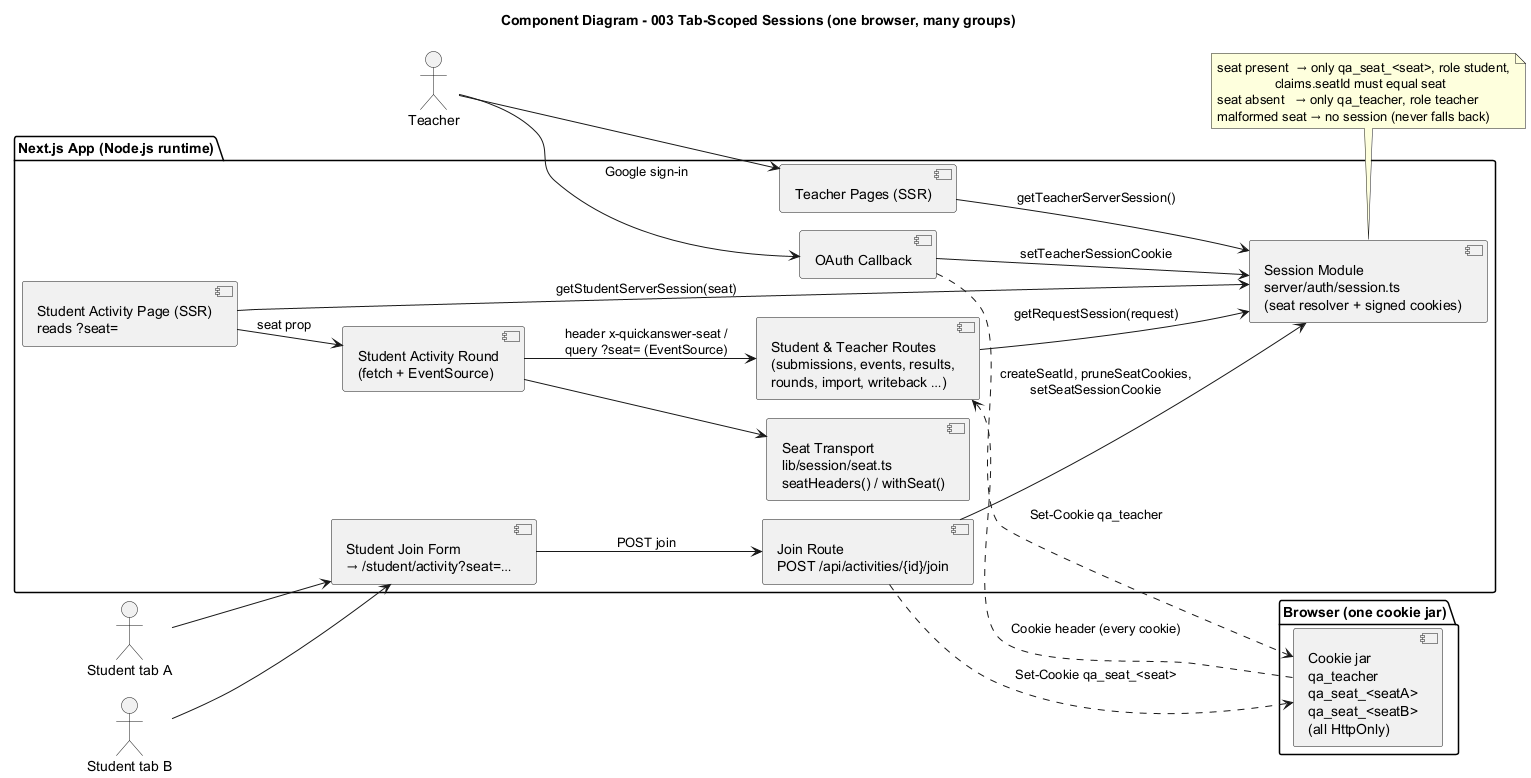

The diagram above was rendered by PlantUML. Its source (embedded in the PNG):
@startuml
!pragma layout smetana
title Component Diagram - 003 Tab-Scoped Sessions (one browser, many groups)
left to right direction

actor Teacher
actor "Student tab A" as TabA
actor "Student tab B" as TabB

package "Browser (one cookie jar)" {
	component "Cookie jar\nqa_teacher\nqa_seat_<seatA>\nqa_seat_<seatB>\n(all HttpOnly)" as Jar
}

package "Next.js App (Node.js runtime)" {
	component "Student Join Form\n→ /student/activity?seat=…" as JoinUI
	component "Student Activity Page (SSR)\nreads ?seat=" as StudentPage
	component "Student Activity Round\n(fetch + EventSource)" as RoundUI
	component "Seat Transport\nlib/session/seat.ts\nseatHeaders() / withSeat()" as SeatLib
	component "Join Route\nPOST /api/activities/{id}/join" as JoinAPI
	component "Student & Teacher Routes\n(submissions, events, results,\nrounds, import, writeback …)" as AppAPI
	component "Teacher Pages (SSR)" as TeacherPages
	component "OAuth Callback" as OAuth
	component "Session Module\nserver/auth/session.ts\n(seat resolver + signed cookies)" as Session
}

Teacher --> TeacherPages
Teacher --> OAuth : Google sign-in
TabA --> JoinUI
TabB --> JoinUI
JoinUI --> JoinAPI : POST join
JoinAPI --> Session : createSeatId, pruneSeatCookies,\nsetSeatSessionCookie
JoinAPI ..> Jar : Set-Cookie qa_seat_<seat>
OAuth --> Session : setTeacherSessionCookie
OAuth ..> Jar : Set-Cookie qa_teacher
StudentPage --> Session : getStudentServerSession(seat)
StudentPage --> RoundUI : seat prop
RoundUI --> SeatLib
RoundUI --> AppAPI : header x-quickanswer-seat /\nquery ?seat= (EventSource)
TeacherPages --> Session : getTeacherServerSession()
AppAPI --> Session : getRequestSession(request)
Jar ..> AppAPI : Cookie header (every cookie)

note bottom of Session
	seat present  → only qa_seat_<seat>, role student,
	                claims.seatId must equal seat
	seat absent   → only qa_teacher, role teacher
	malformed seat → no session (never falls back)
end note
@enduml